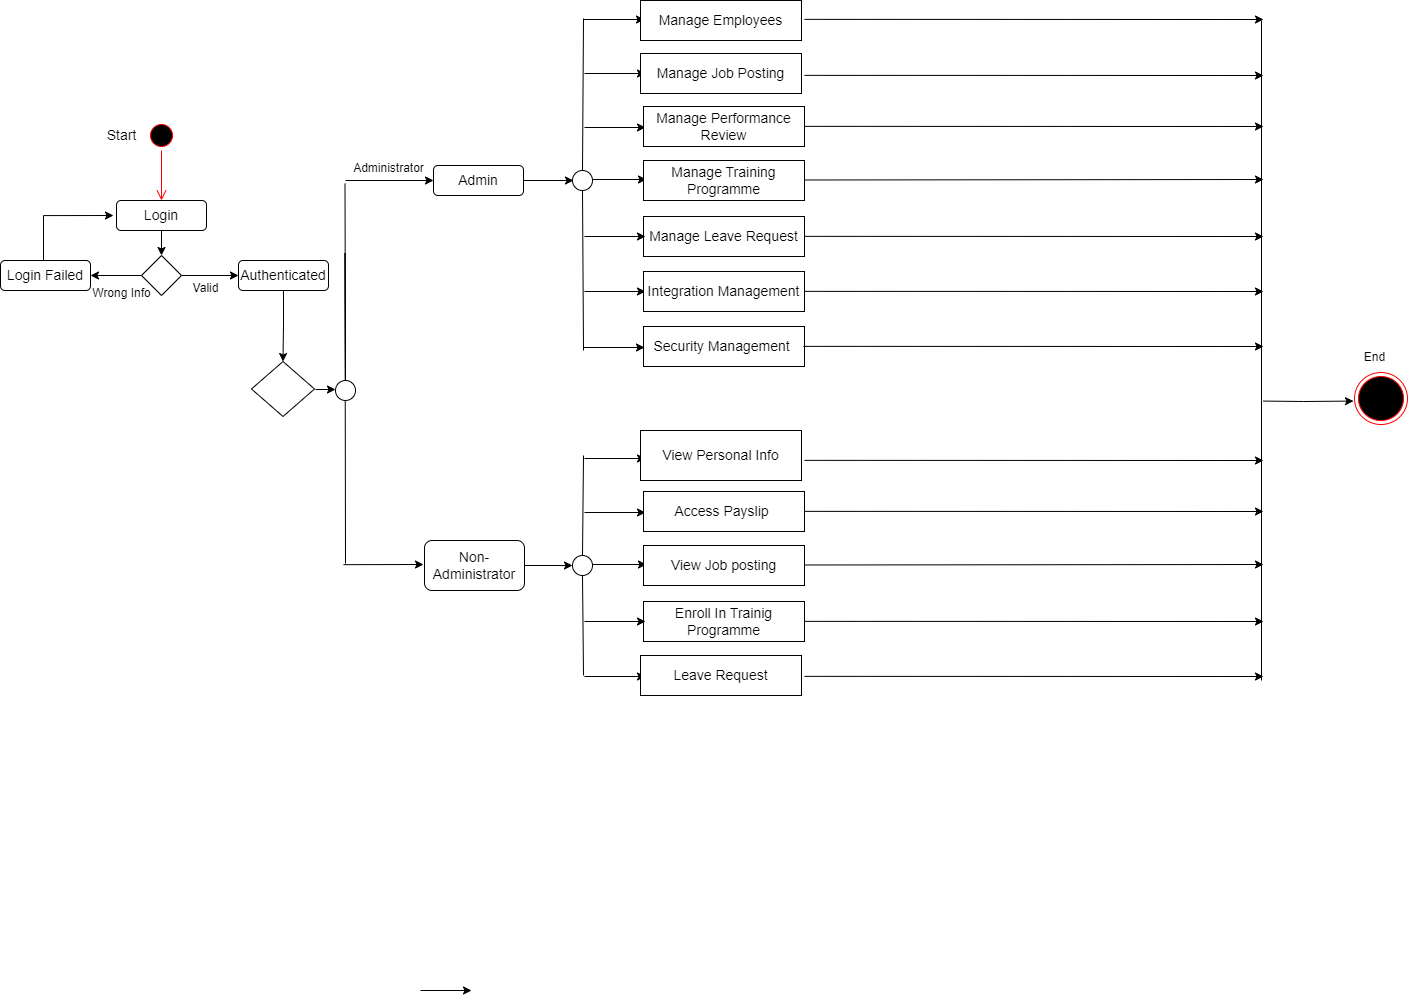

The diagram above was exported from draw.io. Its source (the exported page's mxGraphModel, read from the mxfile embedded in the PNG):
<mxGraphModel dx="1909" dy="984" grid="1" gridSize="10" guides="1" tooltips="1" connect="1" arrows="1" fold="1" page="1" pageScale="1" pageWidth="827" pageHeight="1169" math="0" shadow="0">
  <root>
    <mxCell id="0" />
    <mxCell id="1" parent="0" />
    <mxCell id="sw96YTOBPEUKwSquJH4s-1" value="" style="ellipse;html=1;shape=startState;fillColor=#000000;strokeColor=#ff0000;" vertex="1" parent="1">
      <mxGeometry x="186" y="180" width="30" height="30" as="geometry" />
    </mxCell>
    <mxCell id="sw96YTOBPEUKwSquJH4s-2" value="" style="edgeStyle=orthogonalEdgeStyle;html=1;verticalAlign=bottom;endArrow=open;endSize=8;strokeColor=#ff0000;rounded=0;entryX=0.5;entryY=0;entryDx=0;entryDy=0;" edge="1" parent="1" source="sw96YTOBPEUKwSquJH4s-1" target="sw96YTOBPEUKwSquJH4s-80">
      <mxGeometry relative="1" as="geometry">
        <mxPoint x="293" y="180" as="targetPoint" />
      </mxGeometry>
    </mxCell>
    <mxCell id="sw96YTOBPEUKwSquJH4s-3" value="" style="rhombus;whiteSpace=wrap;html=1;" vertex="1" parent="1">
      <mxGeometry x="291" y="421" width="63" height="55" as="geometry" />
    </mxCell>
    <mxCell id="sw96YTOBPEUKwSquJH4s-4" value="" style="endArrow=classic;html=1;rounded=0;" edge="1" parent="1">
      <mxGeometry width="50" height="50" relative="1" as="geometry">
        <mxPoint x="355" y="449" as="sourcePoint" />
        <mxPoint x="375" y="449" as="targetPoint" />
      </mxGeometry>
    </mxCell>
    <mxCell id="sw96YTOBPEUKwSquJH4s-5" value="" style="endArrow=none;html=1;rounded=0;" edge="1" parent="1" source="sw96YTOBPEUKwSquJH4s-87">
      <mxGeometry width="50" height="50" relative="1" as="geometry">
        <mxPoint x="385" y="623" as="sourcePoint" />
        <mxPoint x="384.5" y="243" as="targetPoint" />
        <Array as="points" />
      </mxGeometry>
    </mxCell>
    <mxCell id="sw96YTOBPEUKwSquJH4s-9" value="" style="endArrow=classic;html=1;rounded=0;" edge="1" parent="1">
      <mxGeometry width="50" height="50" relative="1" as="geometry">
        <mxPoint x="385" y="240" as="sourcePoint" />
        <mxPoint x="473" y="240" as="targetPoint" />
      </mxGeometry>
    </mxCell>
    <mxCell id="sw96YTOBPEUKwSquJH4s-10" value="" style="endArrow=classic;html=1;rounded=0;" edge="1" parent="1">
      <mxGeometry width="50" height="50" relative="1" as="geometry">
        <mxPoint x="562" y="240" as="sourcePoint" />
        <mxPoint x="613" y="240" as="targetPoint" />
      </mxGeometry>
    </mxCell>
    <mxCell id="sw96YTOBPEUKwSquJH4s-11" value="" style="endArrow=none;html=1;rounded=0;" edge="1" parent="1" source="sw96YTOBPEUKwSquJH4s-113">
      <mxGeometry width="50" height="50" relative="1" as="geometry">
        <mxPoint x="623" y="410" as="sourcePoint" />
        <mxPoint x="623" y="78" as="targetPoint" />
      </mxGeometry>
    </mxCell>
    <mxCell id="sw96YTOBPEUKwSquJH4s-12" value="" style="endArrow=classic;html=1;rounded=0;" edge="1" parent="1">
      <mxGeometry width="50" height="50" relative="1" as="geometry">
        <mxPoint x="624" y="187" as="sourcePoint" />
        <mxPoint x="685" y="187" as="targetPoint" />
      </mxGeometry>
    </mxCell>
    <mxCell id="sw96YTOBPEUKwSquJH4s-13" value="" style="endArrow=classic;html=1;rounded=0;" edge="1" parent="1">
      <mxGeometry width="50" height="50" relative="1" as="geometry">
        <mxPoint x="624" y="133" as="sourcePoint" />
        <mxPoint x="685" y="133" as="targetPoint" />
        <Array as="points" />
      </mxGeometry>
    </mxCell>
    <mxCell id="sw96YTOBPEUKwSquJH4s-14" value="" style="endArrow=classic;html=1;rounded=0;" edge="1" parent="1">
      <mxGeometry width="50" height="50" relative="1" as="geometry">
        <mxPoint x="625" y="239" as="sourcePoint" />
        <mxPoint x="686" y="239" as="targetPoint" />
      </mxGeometry>
    </mxCell>
    <mxCell id="sw96YTOBPEUKwSquJH4s-15" value="" style="endArrow=classic;html=1;rounded=0;" edge="1" parent="1">
      <mxGeometry width="50" height="50" relative="1" as="geometry">
        <mxPoint x="624" y="351" as="sourcePoint" />
        <mxPoint x="685" y="351" as="targetPoint" />
      </mxGeometry>
    </mxCell>
    <mxCell id="sw96YTOBPEUKwSquJH4s-16" value="&lt;font style=&quot;font-size: 14px;&quot;&gt;Manage Job Posting&lt;/font&gt;" style="rounded=0;whiteSpace=wrap;html=1;" vertex="1" parent="1">
      <mxGeometry x="680" y="113" width="161" height="40" as="geometry" />
    </mxCell>
    <mxCell id="sw96YTOBPEUKwSquJH4s-18" value="&lt;font style=&quot;font-size: 14px;&quot;&gt;Manage Performance Review&lt;/font&gt;" style="rounded=0;whiteSpace=wrap;html=1;" vertex="1" parent="1">
      <mxGeometry x="683" y="166" width="161" height="40" as="geometry" />
    </mxCell>
    <mxCell id="sw96YTOBPEUKwSquJH4s-19" value="&lt;font style=&quot;font-size: 14px;&quot;&gt;Integration Management&lt;/font&gt;" style="rounded=0;whiteSpace=wrap;html=1;" vertex="1" parent="1">
      <mxGeometry x="683" y="331" width="161" height="40" as="geometry" />
    </mxCell>
    <mxCell id="sw96YTOBPEUKwSquJH4s-20" value="&lt;font style=&quot;font-size: 14px;&quot;&gt;Manage Training Programme&lt;/font&gt;" style="rounded=0;whiteSpace=wrap;html=1;" vertex="1" parent="1">
      <mxGeometry x="683" y="220" width="161" height="40" as="geometry" />
    </mxCell>
    <mxCell id="sw96YTOBPEUKwSquJH4s-21" value="&lt;font style=&quot;font-size: 14px;&quot;&gt;Security Management&amp;nbsp;&lt;/font&gt;" style="rounded=0;whiteSpace=wrap;html=1;" vertex="1" parent="1">
      <mxGeometry x="683" y="386" width="161" height="40" as="geometry" />
    </mxCell>
    <mxCell id="sw96YTOBPEUKwSquJH4s-54" value="" style="endArrow=classic;html=1;rounded=0;" edge="1" parent="1">
      <mxGeometry width="50" height="50" relative="1" as="geometry">
        <mxPoint x="1303" y="460.57000000000005" as="sourcePoint" />
        <mxPoint x="1393" y="460.57000000000005" as="targetPoint" />
        <Array as="points">
          <mxPoint x="1343" y="461" />
        </Array>
      </mxGeometry>
    </mxCell>
    <mxCell id="sw96YTOBPEUKwSquJH4s-55" value="" style="ellipse;html=1;shape=endState;fillColor=#000000;strokeColor=#ff0000;" vertex="1" parent="1">
      <mxGeometry x="1394" y="432" width="53" height="52" as="geometry" />
    </mxCell>
    <mxCell id="sw96YTOBPEUKwSquJH4s-56" value="" style="endArrow=classic;html=1;rounded=0;" edge="1" parent="1">
      <mxGeometry width="50" height="50" relative="1" as="geometry">
        <mxPoint x="843" y="405.86" as="sourcePoint" />
        <mxPoint x="1303" y="406" as="targetPoint" />
      </mxGeometry>
    </mxCell>
    <mxCell id="sw96YTOBPEUKwSquJH4s-69" value="&lt;font style=&quot;font-size: 14px;&quot;&gt;Manage Leave Request&lt;/font&gt;" style="rounded=0;whiteSpace=wrap;html=1;" vertex="1" parent="1">
      <mxGeometry x="683" y="276" width="161" height="40" as="geometry" />
    </mxCell>
    <mxCell id="sw96YTOBPEUKwSquJH4s-70" value="" style="endArrow=classic;html=1;rounded=0;" edge="1" parent="1">
      <mxGeometry width="50" height="50" relative="1" as="geometry">
        <mxPoint x="623" y="79" as="sourcePoint" />
        <mxPoint x="684" y="79" as="targetPoint" />
        <Array as="points" />
      </mxGeometry>
    </mxCell>
    <mxCell id="sw96YTOBPEUKwSquJH4s-71" value="" style="edgeStyle=orthogonalEdgeStyle;rounded=0;orthogonalLoop=1;jettySize=auto;html=1;" edge="1" parent="1" source="sw96YTOBPEUKwSquJH4s-72" target="sw96YTOBPEUKwSquJH4s-3">
      <mxGeometry relative="1" as="geometry" />
    </mxCell>
    <mxCell id="sw96YTOBPEUKwSquJH4s-72" value="&lt;font style=&quot;font-size: 14px;&quot;&gt;Authenticated&lt;/font&gt;" style="rounded=1;whiteSpace=wrap;html=1;" vertex="1" parent="1">
      <mxGeometry x="278" y="320" width="90" height="30" as="geometry" />
    </mxCell>
    <mxCell id="sw96YTOBPEUKwSquJH4s-73" value="" style="edgeStyle=orthogonalEdgeStyle;rounded=0;orthogonalLoop=1;jettySize=auto;html=1;" edge="1" parent="1">
      <mxGeometry relative="1" as="geometry">
        <mxPoint x="83" y="320" as="sourcePoint" />
        <mxPoint x="153" y="275" as="targetPoint" />
        <Array as="points">
          <mxPoint x="83" y="275" />
        </Array>
      </mxGeometry>
    </mxCell>
    <mxCell id="sw96YTOBPEUKwSquJH4s-74" value="&lt;font style=&quot;font-size: 14px;&quot;&gt;Login Failed&lt;/font&gt;" style="rounded=1;whiteSpace=wrap;html=1;" vertex="1" parent="1">
      <mxGeometry x="40" y="320" width="90" height="30" as="geometry" />
    </mxCell>
    <mxCell id="sw96YTOBPEUKwSquJH4s-75" value="" style="edgeStyle=orthogonalEdgeStyle;rounded=0;orthogonalLoop=1;jettySize=auto;html=1;" edge="1" parent="1" source="sw96YTOBPEUKwSquJH4s-77" target="sw96YTOBPEUKwSquJH4s-72">
      <mxGeometry relative="1" as="geometry" />
    </mxCell>
    <mxCell id="sw96YTOBPEUKwSquJH4s-76" value="" style="edgeStyle=orthogonalEdgeStyle;rounded=0;orthogonalLoop=1;jettySize=auto;html=1;" edge="1" parent="1" source="sw96YTOBPEUKwSquJH4s-77" target="sw96YTOBPEUKwSquJH4s-74">
      <mxGeometry relative="1" as="geometry" />
    </mxCell>
    <mxCell id="sw96YTOBPEUKwSquJH4s-77" value="" style="rhombus;whiteSpace=wrap;html=1;" vertex="1" parent="1">
      <mxGeometry x="181" y="315" width="40" height="40" as="geometry" />
    </mxCell>
    <mxCell id="sw96YTOBPEUKwSquJH4s-78" value="" style="edgeStyle=orthogonalEdgeStyle;rounded=0;orthogonalLoop=1;jettySize=auto;html=1;" edge="1" parent="1" source="sw96YTOBPEUKwSquJH4s-80" target="sw96YTOBPEUKwSquJH4s-77">
      <mxGeometry relative="1" as="geometry" />
    </mxCell>
    <mxCell id="sw96YTOBPEUKwSquJH4s-80" value="&lt;font style=&quot;font-size: 14px;&quot;&gt;Login&lt;/font&gt;" style="rounded=1;whiteSpace=wrap;html=1;" vertex="1" parent="1">
      <mxGeometry x="156" y="260" width="90" height="30" as="geometry" />
    </mxCell>
    <mxCell id="sw96YTOBPEUKwSquJH4s-83" value="&lt;font style=&quot;font-size: 14px;&quot;&gt;Start&lt;/font&gt;" style="text;html=1;align=center;verticalAlign=middle;resizable=0;points=[];autosize=1;strokeColor=none;fillColor=none;" vertex="1" parent="1">
      <mxGeometry x="136" y="180" width="50" height="30" as="geometry" />
    </mxCell>
    <mxCell id="sw96YTOBPEUKwSquJH4s-84" value="Valid" style="text;html=1;align=center;verticalAlign=middle;resizable=0;points=[];autosize=1;strokeColor=none;fillColor=none;" vertex="1" parent="1">
      <mxGeometry x="220" y="333" width="50" height="30" as="geometry" />
    </mxCell>
    <mxCell id="sw96YTOBPEUKwSquJH4s-85" value="Wrong Info" style="text;html=1;align=center;verticalAlign=middle;resizable=0;points=[];autosize=1;strokeColor=none;fillColor=none;" vertex="1" parent="1">
      <mxGeometry x="121" y="338" width="80" height="30" as="geometry" />
    </mxCell>
    <mxCell id="sw96YTOBPEUKwSquJH4s-88" value="&lt;font style=&quot;font-size: 14px;&quot;&gt;Admin&lt;/font&gt;" style="rounded=1;whiteSpace=wrap;html=1;" vertex="1" parent="1">
      <mxGeometry x="473" y="225" width="90" height="30" as="geometry" />
    </mxCell>
    <mxCell id="sw96YTOBPEUKwSquJH4s-89" value="Administrator" style="text;html=1;align=center;verticalAlign=middle;resizable=0;points=[];autosize=1;strokeColor=none;fillColor=none;" vertex="1" parent="1">
      <mxGeometry x="383" y="213" width="90" height="30" as="geometry" />
    </mxCell>
    <mxCell id="sw96YTOBPEUKwSquJH4s-90" value="" style="endArrow=classic;html=1;rounded=0;" edge="1" parent="1">
      <mxGeometry width="50" height="50" relative="1" as="geometry">
        <mxPoint x="624" y="296" as="sourcePoint" />
        <mxPoint x="685" y="296" as="targetPoint" />
      </mxGeometry>
    </mxCell>
    <mxCell id="sw96YTOBPEUKwSquJH4s-91" value="" style="endArrow=classic;html=1;rounded=0;" edge="1" parent="1">
      <mxGeometry width="50" height="50" relative="1" as="geometry">
        <mxPoint x="623" y="407" as="sourcePoint" />
        <mxPoint x="684" y="407" as="targetPoint" />
      </mxGeometry>
    </mxCell>
    <mxCell id="sw96YTOBPEUKwSquJH4s-261" value="" style="edgeStyle=orthogonalEdgeStyle;rounded=0;orthogonalLoop=1;jettySize=auto;html=1;" edge="1" parent="1" source="sw96YTOBPEUKwSquJH4s-92" target="sw96YTOBPEUKwSquJH4s-259">
      <mxGeometry relative="1" as="geometry" />
    </mxCell>
    <mxCell id="sw96YTOBPEUKwSquJH4s-92" value="&lt;font style=&quot;font-size: 14px;&quot;&gt;Non- Administrator&lt;/font&gt;" style="rounded=1;whiteSpace=wrap;html=1;" vertex="1" parent="1">
      <mxGeometry x="464" y="600" width="100" height="50" as="geometry" />
    </mxCell>
    <mxCell id="sw96YTOBPEUKwSquJH4s-106" value="" style="endArrow=classic;html=1;rounded=0;" edge="1" parent="1">
      <mxGeometry width="50" height="50" relative="1" as="geometry">
        <mxPoint x="844" y="350.86" as="sourcePoint" />
        <mxPoint x="1303" y="351" as="targetPoint" />
      </mxGeometry>
    </mxCell>
    <mxCell id="sw96YTOBPEUKwSquJH4s-107" value="" style="endArrow=classic;html=1;rounded=0;" edge="1" parent="1">
      <mxGeometry width="50" height="50" relative="1" as="geometry">
        <mxPoint x="844" y="239.49" as="sourcePoint" />
        <mxPoint x="1303" y="239" as="targetPoint" />
      </mxGeometry>
    </mxCell>
    <mxCell id="sw96YTOBPEUKwSquJH4s-108" value="" style="endArrow=classic;html=1;rounded=0;" edge="1" parent="1">
      <mxGeometry width="50" height="50" relative="1" as="geometry">
        <mxPoint x="844" y="295.86" as="sourcePoint" />
        <mxPoint x="1303" y="296" as="targetPoint" />
      </mxGeometry>
    </mxCell>
    <mxCell id="sw96YTOBPEUKwSquJH4s-109" value="" style="endArrow=classic;html=1;rounded=0;" edge="1" parent="1">
      <mxGeometry width="50" height="50" relative="1" as="geometry">
        <mxPoint x="844" y="185.86" as="sourcePoint" />
        <mxPoint x="1303" y="186" as="targetPoint" />
      </mxGeometry>
    </mxCell>
    <mxCell id="sw96YTOBPEUKwSquJH4s-110" value="" style="endArrow=classic;html=1;rounded=0;" edge="1" parent="1">
      <mxGeometry width="50" height="50" relative="1" as="geometry">
        <mxPoint x="844" y="134.86" as="sourcePoint" />
        <mxPoint x="1303" y="135" as="targetPoint" />
      </mxGeometry>
    </mxCell>
    <mxCell id="sw96YTOBPEUKwSquJH4s-111" value="" style="endArrow=classic;html=1;rounded=0;" edge="1" parent="1">
      <mxGeometry width="50" height="50" relative="1" as="geometry">
        <mxPoint x="844" y="78.86000000000001" as="sourcePoint" />
        <mxPoint x="1303" y="79" as="targetPoint" />
      </mxGeometry>
    </mxCell>
    <mxCell id="sw96YTOBPEUKwSquJH4s-112" value="" style="endArrow=none;html=1;rounded=0;" edge="1" parent="1" target="sw96YTOBPEUKwSquJH4s-113">
      <mxGeometry width="50" height="50" relative="1" as="geometry">
        <mxPoint x="623" y="410" as="sourcePoint" />
        <mxPoint x="623" y="78" as="targetPoint" />
      </mxGeometry>
    </mxCell>
    <mxCell id="sw96YTOBPEUKwSquJH4s-113" value="" style="ellipse;whiteSpace=wrap;html=1;aspect=fixed;" vertex="1" parent="1">
      <mxGeometry x="612" y="230" width="20" height="20" as="geometry" />
    </mxCell>
    <mxCell id="sw96YTOBPEUKwSquJH4s-114" value="" style="endArrow=none;html=1;rounded=0;" edge="1" parent="1">
      <mxGeometry width="50" height="50" relative="1" as="geometry">
        <mxPoint x="1301" y="740" as="sourcePoint" />
        <mxPoint x="1301" y="80" as="targetPoint" />
      </mxGeometry>
    </mxCell>
    <mxCell id="sw96YTOBPEUKwSquJH4s-117" value="&lt;font style=&quot;font-size: 14px;&quot;&gt;Manage Employees&lt;/font&gt;" style="rounded=0;whiteSpace=wrap;html=1;" vertex="1" parent="1">
      <mxGeometry x="680" y="60" width="161" height="40" as="geometry" />
    </mxCell>
    <mxCell id="sw96YTOBPEUKwSquJH4s-236" value="" style="endArrow=classic;html=1;rounded=0;" edge="1" parent="1">
      <mxGeometry width="50" height="50" relative="1" as="geometry">
        <mxPoint x="460" y="1050" as="sourcePoint" />
        <mxPoint x="511" y="1050" as="targetPoint" />
      </mxGeometry>
    </mxCell>
    <mxCell id="sw96YTOBPEUKwSquJH4s-237" value="" style="endArrow=none;html=1;rounded=0;" edge="1" parent="1" source="sw96YTOBPEUKwSquJH4s-259">
      <mxGeometry width="50" height="50" relative="1" as="geometry">
        <mxPoint x="623" y="795" as="sourcePoint" />
        <mxPoint x="623" y="515" as="targetPoint" />
      </mxGeometry>
    </mxCell>
    <mxCell id="sw96YTOBPEUKwSquJH4s-238" value="" style="endArrow=classic;html=1;rounded=0;" edge="1" parent="1">
      <mxGeometry width="50" height="50" relative="1" as="geometry">
        <mxPoint x="624" y="572" as="sourcePoint" />
        <mxPoint x="685" y="572" as="targetPoint" />
      </mxGeometry>
    </mxCell>
    <mxCell id="sw96YTOBPEUKwSquJH4s-239" value="" style="endArrow=classic;html=1;rounded=0;" edge="1" parent="1">
      <mxGeometry width="50" height="50" relative="1" as="geometry">
        <mxPoint x="624" y="518" as="sourcePoint" />
        <mxPoint x="685" y="518" as="targetPoint" />
        <Array as="points" />
      </mxGeometry>
    </mxCell>
    <mxCell id="sw96YTOBPEUKwSquJH4s-240" value="" style="endArrow=classic;html=1;rounded=0;" edge="1" parent="1">
      <mxGeometry width="50" height="50" relative="1" as="geometry">
        <mxPoint x="625" y="624" as="sourcePoint" />
        <mxPoint x="686" y="624" as="targetPoint" />
      </mxGeometry>
    </mxCell>
    <mxCell id="sw96YTOBPEUKwSquJH4s-241" value="" style="endArrow=classic;html=1;rounded=0;" edge="1" parent="1">
      <mxGeometry width="50" height="50" relative="1" as="geometry">
        <mxPoint x="624" y="736" as="sourcePoint" />
        <mxPoint x="685" y="736" as="targetPoint" />
      </mxGeometry>
    </mxCell>
    <mxCell id="sw96YTOBPEUKwSquJH4s-242" value="&lt;font style=&quot;font-size: 14px;&quot;&gt;Leave Request&lt;/font&gt;" style="rounded=0;whiteSpace=wrap;html=1;" vertex="1" parent="1">
      <mxGeometry x="680" y="715" width="161" height="40" as="geometry" />
    </mxCell>
    <mxCell id="sw96YTOBPEUKwSquJH4s-243" value="&lt;font style=&quot;font-size: 14px;&quot;&gt;Access Payslip&amp;nbsp;&lt;/font&gt;" style="rounded=0;whiteSpace=wrap;html=1;" vertex="1" parent="1">
      <mxGeometry x="683" y="551" width="161" height="40" as="geometry" />
    </mxCell>
    <mxCell id="sw96YTOBPEUKwSquJH4s-245" value="&lt;font style=&quot;font-size: 14px;&quot;&gt;View Job posting&lt;/font&gt;" style="rounded=0;whiteSpace=wrap;html=1;" vertex="1" parent="1">
      <mxGeometry x="683" y="605" width="161" height="40" as="geometry" />
    </mxCell>
    <mxCell id="sw96YTOBPEUKwSquJH4s-248" value="&lt;font style=&quot;font-size: 14px;&quot;&gt;Enroll In Trainig Programme&lt;/font&gt;" style="rounded=0;whiteSpace=wrap;html=1;" vertex="1" parent="1">
      <mxGeometry x="683" y="661" width="161" height="40" as="geometry" />
    </mxCell>
    <mxCell id="sw96YTOBPEUKwSquJH4s-250" value="" style="endArrow=classic;html=1;rounded=0;" edge="1" parent="1">
      <mxGeometry width="50" height="50" relative="1" as="geometry">
        <mxPoint x="624" y="681" as="sourcePoint" />
        <mxPoint x="685" y="681" as="targetPoint" />
      </mxGeometry>
    </mxCell>
    <mxCell id="sw96YTOBPEUKwSquJH4s-252" value="" style="endArrow=classic;html=1;rounded=0;" edge="1" parent="1">
      <mxGeometry width="50" height="50" relative="1" as="geometry">
        <mxPoint x="844" y="735.8600000000001" as="sourcePoint" />
        <mxPoint x="1303" y="736" as="targetPoint" />
      </mxGeometry>
    </mxCell>
    <mxCell id="sw96YTOBPEUKwSquJH4s-253" value="" style="endArrow=classic;html=1;rounded=0;" edge="1" parent="1">
      <mxGeometry width="50" height="50" relative="1" as="geometry">
        <mxPoint x="844" y="624.49" as="sourcePoint" />
        <mxPoint x="1303" y="624" as="targetPoint" />
      </mxGeometry>
    </mxCell>
    <mxCell id="sw96YTOBPEUKwSquJH4s-254" value="" style="endArrow=classic;html=1;rounded=0;" edge="1" parent="1">
      <mxGeometry width="50" height="50" relative="1" as="geometry">
        <mxPoint x="844" y="680.8600000000001" as="sourcePoint" />
        <mxPoint x="1303" y="681" as="targetPoint" />
      </mxGeometry>
    </mxCell>
    <mxCell id="sw96YTOBPEUKwSquJH4s-255" value="" style="endArrow=classic;html=1;rounded=0;" edge="1" parent="1">
      <mxGeometry width="50" height="50" relative="1" as="geometry">
        <mxPoint x="844" y="570.8600000000001" as="sourcePoint" />
        <mxPoint x="1303" y="571" as="targetPoint" />
      </mxGeometry>
    </mxCell>
    <mxCell id="sw96YTOBPEUKwSquJH4s-256" value="" style="endArrow=classic;html=1;rounded=0;" edge="1" parent="1">
      <mxGeometry width="50" height="50" relative="1" as="geometry">
        <mxPoint x="844" y="519.8600000000001" as="sourcePoint" />
        <mxPoint x="1303" y="520" as="targetPoint" />
      </mxGeometry>
    </mxCell>
    <mxCell id="sw96YTOBPEUKwSquJH4s-258" value="" style="endArrow=none;html=1;rounded=0;" edge="1" parent="1" target="sw96YTOBPEUKwSquJH4s-259">
      <mxGeometry width="50" height="50" relative="1" as="geometry">
        <mxPoint x="623" y="735" as="sourcePoint" />
        <mxPoint x="623" y="463" as="targetPoint" />
      </mxGeometry>
    </mxCell>
    <mxCell id="sw96YTOBPEUKwSquJH4s-259" value="" style="ellipse;whiteSpace=wrap;html=1;aspect=fixed;" vertex="1" parent="1">
      <mxGeometry x="612" y="615" width="20" height="20" as="geometry" />
    </mxCell>
    <mxCell id="sw96YTOBPEUKwSquJH4s-260" value="&lt;font style=&quot;font-size: 14px;&quot;&gt;View Personal Info&lt;/font&gt;" style="rounded=0;whiteSpace=wrap;html=1;" vertex="1" parent="1">
      <mxGeometry x="680" y="490" width="161" height="50" as="geometry" />
    </mxCell>
    <mxCell id="sw96YTOBPEUKwSquJH4s-266" value="" style="endArrow=classic;html=1;rounded=0;" edge="1" parent="1">
      <mxGeometry width="50" height="50" relative="1" as="geometry">
        <mxPoint x="383" y="624.1700000000001" as="sourcePoint" />
        <mxPoint x="463" y="624" as="targetPoint" />
      </mxGeometry>
    </mxCell>
    <mxCell id="sw96YTOBPEUKwSquJH4s-268" value="" style="endArrow=none;html=1;rounded=0;" edge="1" parent="1" target="sw96YTOBPEUKwSquJH4s-87">
      <mxGeometry width="50" height="50" relative="1" as="geometry">
        <mxPoint x="385" y="623" as="sourcePoint" />
        <mxPoint x="384.5" y="243" as="targetPoint" />
        <Array as="points">
          <mxPoint x="384.5" y="313" />
        </Array>
      </mxGeometry>
    </mxCell>
    <mxCell id="sw96YTOBPEUKwSquJH4s-87" value="" style="ellipse;whiteSpace=wrap;html=1;aspect=fixed;" vertex="1" parent="1">
      <mxGeometry x="375" y="440" width="20" height="20" as="geometry" />
    </mxCell>
    <mxCell id="sw96YTOBPEUKwSquJH4s-269" value="End" style="text;html=1;align=center;verticalAlign=middle;resizable=0;points=[];autosize=1;strokeColor=none;fillColor=none;" vertex="1" parent="1">
      <mxGeometry x="1394" y="402" width="40" height="30" as="geometry" />
    </mxCell>
  </root>
</mxGraphModel>